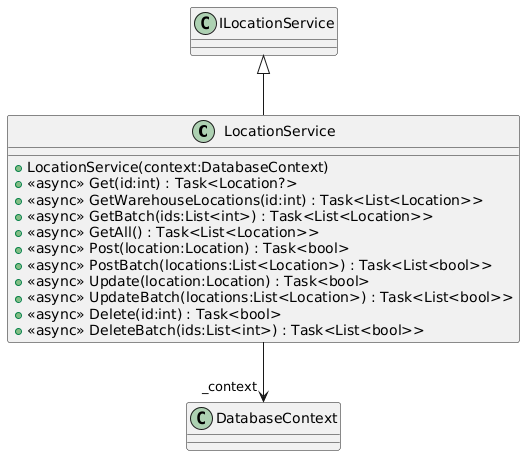

The diagram above was rendered by PlantUML. Its source (embedded in the PNG):
@startuml
class LocationService {
    + LocationService(context:DatabaseContext)
    + <<async>> Get(id:int) : Task<Location?>
    + <<async>> GetWarehouseLocations(id:int) : Task<List<Location>>
    + <<async>> GetBatch(ids:List<int>) : Task<List<Location>>
    + <<async>> GetAll() : Task<List<Location>>
    + <<async>> Post(location:Location) : Task<bool>
    + <<async>> PostBatch(locations:List<Location>) : Task<List<bool>>
    + <<async>> Update(location:Location) : Task<bool>
    + <<async>> UpdateBatch(locations:List<Location>) : Task<List<bool>>
    + <<async>> Delete(id:int) : Task<bool>
    + <<async>> DeleteBatch(ids:List<int>) : Task<List<bool>>
}
ILocationService <|-- LocationService
LocationService --> "_context" DatabaseContext
@enduml